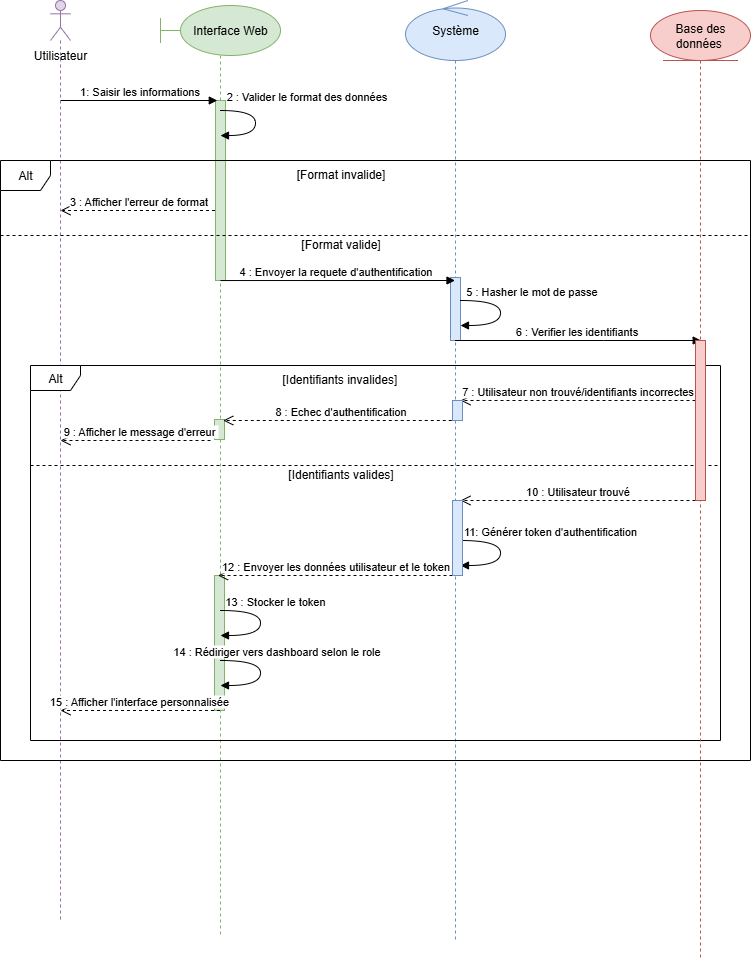

The diagram above was exported from draw.io. Its source (the exported page's mxGraphModel, read from the mxfile embedded in the PNG):
<mxGraphModel dx="1000" dy="572" grid="1" gridSize="10" guides="1" tooltips="1" connect="1" arrows="1" fold="1" page="1" pageScale="1" pageWidth="850" pageHeight="1100" math="0" shadow="0">
  <root>
    <mxCell id="0" />
    <mxCell id="1" parent="0" />
    <mxCell id="FRVEI2GgnjItFWLKHqry-69" value="&amp;nbsp; &amp;nbsp; &amp;nbsp; Interface Web" style="shape=umlLifeline;perimeter=lifelinePerimeter;whiteSpace=wrap;html=1;container=1;dropTarget=0;collapsible=0;recursiveResize=0;outlineConnect=0;portConstraint=eastwest;newEdgeStyle={&quot;curved&quot;:0,&quot;rounded&quot;:0};participant=umlBoundary;fillColor=#d5e8d4;strokeColor=#82b366;size=50;align=center;" parent="1" vertex="1">
      <mxGeometry x="180" y="45" width="120" height="930" as="geometry" />
    </mxCell>
    <mxCell id="FRVEI2GgnjItFWLKHqry-71" value="Système" style="shape=umlLifeline;perimeter=lifelinePerimeter;whiteSpace=wrap;html=1;container=1;dropTarget=0;collapsible=0;recursiveResize=0;outlineConnect=0;portConstraint=eastwest;newEdgeStyle={&quot;curved&quot;:0,&quot;rounded&quot;:0};participant=umlControl;fillColor=#dae8fc;strokeColor=#6c8ebf;size=60;" parent="1" vertex="1">
      <mxGeometry x="425" y="40" width="100" height="940" as="geometry" />
    </mxCell>
    <mxCell id="FRVEI2GgnjItFWLKHqry-102" value="" style="html=1;points=[[0,0,0,0,5],[0,1,0,0,-5],[1,0,0,0,5],[1,1,0,0,-5]];perimeter=orthogonalPerimeter;outlineConnect=0;targetShapes=umlLifeline;portConstraint=eastwest;newEdgeStyle={&quot;curved&quot;:0,&quot;rounded&quot;:0};fillColor=#dae8fc;strokeColor=#6c8ebf;" parent="FRVEI2GgnjItFWLKHqry-71" vertex="1">
      <mxGeometry x="45" y="277" width="10" height="63" as="geometry" />
    </mxCell>
    <mxCell id="FRVEI2GgnjItFWLKHqry-101" value="" style="html=1;points=[[0,0,0,0,5],[0,1,0,0,-5],[1,0,0,0,5],[1,1,0,0,-5]];perimeter=orthogonalPerimeter;outlineConnect=0;targetShapes=umlLifeline;portConstraint=eastwest;newEdgeStyle={&quot;curved&quot;:0,&quot;rounded&quot;:0};fillColor=#d5e8d4;strokeColor=#82b366;" parent="1" vertex="1">
      <mxGeometry x="235" y="140" width="10" height="180" as="geometry" />
    </mxCell>
    <mxCell id="aM9ryv3xv72pqoxQDRHE-7" value="1: Saisir les informations" style="html=1;verticalAlign=bottom;endArrow=block;edgeStyle=elbowEdgeStyle;elbow=vertical;curved=0;rounded=0;entryX=0.469;entryY=0.118;entryDx=0;entryDy=0;entryPerimeter=0;" parent="1" edge="1">
      <mxGeometry relative="1" as="geometry">
        <mxPoint x="80" y="140" as="sourcePoint" />
        <Array as="points">
          <mxPoint x="180.5" y="140" />
        </Array>
        <mxPoint x="236.77999999999997" y="140.86" as="targetPoint" />
      </mxGeometry>
    </mxCell>
    <mxCell id="FRVEI2GgnjItFWLKHqry-2" value="" style="shape=umlLifeline;perimeter=lifelinePerimeter;whiteSpace=wrap;html=1;container=1;dropTarget=0;collapsible=0;recursiveResize=0;outlineConnect=0;portConstraint=eastwest;newEdgeStyle={&quot;curved&quot;:0,&quot;rounded&quot;:0};participant=umlActor;fillColor=#e1d5e7;strokeColor=#9673a6;size=40;" parent="1" vertex="1">
      <mxGeometry x="70" y="40" width="20" height="920" as="geometry" />
    </mxCell>
    <mxCell id="FRVEI2GgnjItFWLKHqry-4" value="Utilisateur" style="text;html=1;align=center;verticalAlign=middle;whiteSpace=wrap;rounded=0;" parent="1" vertex="1">
      <mxGeometry x="50" y="80" width="60" height="30" as="geometry" />
    </mxCell>
    <mxCell id="FRVEI2GgnjItFWLKHqry-28" value="Alt" style="shape=umlFrame;whiteSpace=wrap;html=1;pointerEvents=0;recursiveResize=0;container=1;collapsible=0;width=50;" parent="1" vertex="1">
      <mxGeometry x="20" y="200" width="750" height="600" as="geometry" />
    </mxCell>
    <mxCell id="FRVEI2GgnjItFWLKHqry-29" value="[Format invalide]" style="text;align=center;html=1;" parent="FRVEI2GgnjItFWLKHqry-28" vertex="1">
      <mxGeometry width="100" height="20" relative="1" as="geometry">
        <mxPoint x="290" as="offset" />
      </mxGeometry>
    </mxCell>
    <mxCell id="FRVEI2GgnjItFWLKHqry-32" value="[Format valide]" style="text;align=center;html=1;" parent="FRVEI2GgnjItFWLKHqry-28" vertex="1">
      <mxGeometry x="290" y="70" width="100" height="20" as="geometry" />
    </mxCell>
    <mxCell id="FRVEI2GgnjItFWLKHqry-36" value="Alt" style="shape=umlFrame;whiteSpace=wrap;html=1;pointerEvents=0;recursiveResize=0;container=1;collapsible=0;width=50;height=25;" parent="FRVEI2GgnjItFWLKHqry-28" vertex="1">
      <mxGeometry x="30" y="205" width="690" height="375" as="geometry" />
    </mxCell>
    <mxCell id="eesvArauZO-OvxHeWWk1-4" value="" style="html=1;points=[[0,0,0,0,5],[0,1,0,0,-5],[1,0,0,0,5],[1,1,0,0,-5]];perimeter=orthogonalPerimeter;outlineConnect=0;targetShapes=umlLifeline;portConstraint=eastwest;newEdgeStyle={&quot;curved&quot;:0,&quot;rounded&quot;:0};fillColor=#d5e8d4;strokeColor=#82b366;" parent="FRVEI2GgnjItFWLKHqry-36" vertex="1">
      <mxGeometry x="184" y="210" width="10" height="135" as="geometry" />
    </mxCell>
    <mxCell id="eesvArauZO-OvxHeWWk1-1" value="" style="html=1;points=[[0,0,0,0,5],[0,1,0,0,-5],[1,0,0,0,5],[1,1,0,0,-5]];perimeter=orthogonalPerimeter;outlineConnect=0;targetShapes=umlLifeline;portConstraint=eastwest;newEdgeStyle={&quot;curved&quot;:0,&quot;rounded&quot;:0};fillColor=#d5e8d4;strokeColor=#82b366;" parent="FRVEI2GgnjItFWLKHqry-36" vertex="1">
      <mxGeometry x="184" y="54" width="10" height="20" as="geometry" />
    </mxCell>
    <mxCell id="FRVEI2GgnjItFWLKHqry-37" value="[Identifiants invalides]" style="text;html=1;" parent="FRVEI2GgnjItFWLKHqry-36" vertex="1">
      <mxGeometry width="100" height="20" relative="1" as="geometry">
        <mxPoint x="250" as="offset" />
      </mxGeometry>
    </mxCell>
    <mxCell id="FRVEI2GgnjItFWLKHqry-38" value="" style="line;strokeWidth=1;dashed=1;labelPosition=center;verticalLabelPosition=bottom;align=left;verticalAlign=top;spacingLeft=20;spacingTop=15;html=1;whiteSpace=wrap;" parent="FRVEI2GgnjItFWLKHqry-36" vertex="1">
      <mxGeometry y="95" width="690" height="10" as="geometry" />
    </mxCell>
    <mxCell id="FRVEI2GgnjItFWLKHqry-41" value="[Identifiants valides]" style="text;align=center;html=1;" parent="FRVEI2GgnjItFWLKHqry-36" vertex="1">
      <mxGeometry x="260" y="95" width="100" height="20" as="geometry" />
    </mxCell>
    <mxCell id="FRVEI2GgnjItFWLKHqry-51" value="8 : Echec d'authentification" style="html=1;verticalAlign=bottom;endArrow=open;dashed=1;endSize=8;curved=0;rounded=0;" parent="FRVEI2GgnjItFWLKHqry-36" edge="1">
      <mxGeometry relative="1" as="geometry">
        <mxPoint x="427.25" y="55" as="sourcePoint" />
        <mxPoint x="192.75" y="55" as="targetPoint" />
      </mxGeometry>
    </mxCell>
    <mxCell id="FRVEI2GgnjItFWLKHqry-52" value="9 : Afficher le message d'erreur&amp;nbsp;" style="html=1;verticalAlign=bottom;endArrow=open;dashed=1;endSize=8;curved=0;rounded=0;" parent="FRVEI2GgnjItFWLKHqry-36" edge="1">
      <mxGeometry x="-0.0667" relative="1" as="geometry">
        <mxPoint x="180" y="75" as="sourcePoint" />
        <mxPoint x="30" y="75" as="targetPoint" />
        <mxPoint as="offset" />
      </mxGeometry>
    </mxCell>
    <mxCell id="FRVEI2GgnjItFWLKHqry-55" value="12 : Envoyer les données utilisateur et le token" style="html=1;verticalAlign=bottom;endArrow=open;dashed=1;endSize=8;curved=0;rounded=0;" parent="FRVEI2GgnjItFWLKHqry-36" edge="1">
      <mxGeometry relative="1" as="geometry">
        <mxPoint x="422" y="210" as="sourcePoint" />
        <mxPoint x="187.5" y="210" as="targetPoint" />
      </mxGeometry>
    </mxCell>
    <mxCell id="FRVEI2GgnjItFWLKHqry-56" value="" style="html=1;align=left;spacingLeft=2;endArrow=block;rounded=0;edgeStyle=orthogonalEdgeStyle;rounded=0;curved=1;" parent="FRVEI2GgnjItFWLKHqry-36" edge="1">
      <mxGeometry relative="1" as="geometry">
        <mxPoint x="190" y="245" as="sourcePoint" />
        <Array as="points">
          <mxPoint x="230" y="245" />
          <mxPoint x="230" y="270" />
        </Array>
        <mxPoint x="190" y="270" as="targetPoint" />
      </mxGeometry>
    </mxCell>
    <mxCell id="FRVEI2GgnjItFWLKHqry-57" value="13 : Stocker le token&amp;nbsp;" style="edgeLabel;html=1;align=center;verticalAlign=middle;resizable=0;points=[];" parent="FRVEI2GgnjItFWLKHqry-56" vertex="1" connectable="0">
      <mxGeometry x="-0.1832" y="5" relative="1" as="geometry">
        <mxPoint x="10" y="-13" as="offset" />
      </mxGeometry>
    </mxCell>
    <mxCell id="FRVEI2GgnjItFWLKHqry-53" value="" style="html=1;align=left;spacingLeft=2;endArrow=block;rounded=0;edgeStyle=orthogonalEdgeStyle;rounded=0;curved=1;" parent="FRVEI2GgnjItFWLKHqry-36" edge="1">
      <mxGeometry relative="1" as="geometry">
        <mxPoint x="430" y="175" as="sourcePoint" />
        <Array as="points">
          <mxPoint x="470" y="175" />
          <mxPoint x="470" y="200" />
        </Array>
        <mxPoint x="430" y="200" as="targetPoint" />
      </mxGeometry>
    </mxCell>
    <mxCell id="FRVEI2GgnjItFWLKHqry-54" value="11: Générer token d'authentification&amp;nbsp;" style="edgeLabel;html=1;align=center;verticalAlign=middle;resizable=0;points=[];" parent="FRVEI2GgnjItFWLKHqry-53" vertex="1" connectable="0">
      <mxGeometry x="-0.1832" y="5" relative="1" as="geometry">
        <mxPoint x="45" y="-13" as="offset" />
      </mxGeometry>
    </mxCell>
    <mxCell id="FRVEI2GgnjItFWLKHqry-58" value="" style="html=1;align=left;spacingLeft=2;endArrow=block;rounded=0;edgeStyle=orthogonalEdgeStyle;rounded=0;curved=1;" parent="FRVEI2GgnjItFWLKHqry-36" edge="1">
      <mxGeometry relative="1" as="geometry">
        <mxPoint x="190" y="295" as="sourcePoint" />
        <Array as="points">
          <mxPoint x="230" y="295" />
          <mxPoint x="230" y="320" />
        </Array>
        <mxPoint x="190" y="320" as="targetPoint" />
      </mxGeometry>
    </mxCell>
    <mxCell id="FRVEI2GgnjItFWLKHqry-59" value="14 : Rédiriger vers dashboard selon le role" style="edgeLabel;html=1;align=center;verticalAlign=middle;resizable=0;points=[];" parent="FRVEI2GgnjItFWLKHqry-58" vertex="1" connectable="0">
      <mxGeometry x="-0.1832" y="5" relative="1" as="geometry">
        <mxPoint x="10" y="-13" as="offset" />
      </mxGeometry>
    </mxCell>
    <mxCell id="FRVEI2GgnjItFWLKHqry-60" value="15 : Afficher l'interface personnalisée&amp;nbsp;" style="html=1;verticalAlign=bottom;endArrow=open;dashed=1;endSize=8;curved=0;rounded=0;" parent="FRVEI2GgnjItFWLKHqry-36" edge="1">
      <mxGeometry relative="1" as="geometry">
        <mxPoint x="189.5" y="345" as="sourcePoint" />
        <mxPoint x="30" y="345" as="targetPoint" />
      </mxGeometry>
    </mxCell>
    <mxCell id="FRVEI2GgnjItFWLKHqry-97" value="7 : Utilisateur non trouvé/identifiants incorrectes" style="html=1;verticalAlign=bottom;endArrow=open;dashed=1;endSize=8;curved=0;rounded=0;" parent="FRVEI2GgnjItFWLKHqry-36" edge="1">
      <mxGeometry relative="1" as="geometry">
        <mxPoint x="665" y="35" as="sourcePoint" />
        <mxPoint x="430" y="35" as="targetPoint" />
      </mxGeometry>
    </mxCell>
    <mxCell id="FRVEI2GgnjItFWLKHqry-98" value="10 : Utilisateur trouvé" style="html=1;verticalAlign=bottom;endArrow=open;dashed=1;endSize=8;curved=0;rounded=0;" parent="FRVEI2GgnjItFWLKHqry-36" edge="1">
      <mxGeometry relative="1" as="geometry">
        <mxPoint x="665" y="135" as="sourcePoint" />
        <mxPoint x="430" y="135" as="targetPoint" />
      </mxGeometry>
    </mxCell>
    <mxCell id="eesvArauZO-OvxHeWWk1-3" value="" style="html=1;points=[[0,0,0,0,5],[0,1,0,0,-5],[1,0,0,0,5],[1,1,0,0,-5]];perimeter=orthogonalPerimeter;outlineConnect=0;targetShapes=umlLifeline;portConstraint=eastwest;newEdgeStyle={&quot;curved&quot;:0,&quot;rounded&quot;:0};fillColor=#dae8fc;strokeColor=#6c8ebf;" parent="FRVEI2GgnjItFWLKHqry-36" vertex="1">
      <mxGeometry x="422" y="135" width="10" height="75" as="geometry" />
    </mxCell>
    <mxCell id="eesvArauZO-OvxHeWWk1-2" value="" style="html=1;points=[[0,0,0,0,5],[0,1,0,0,-5],[1,0,0,0,5],[1,1,0,0,-5]];perimeter=orthogonalPerimeter;outlineConnect=0;targetShapes=umlLifeline;portConstraint=eastwest;newEdgeStyle={&quot;curved&quot;:0,&quot;rounded&quot;:0};fillColor=#dae8fc;strokeColor=#6c8ebf;" parent="FRVEI2GgnjItFWLKHqry-36" vertex="1">
      <mxGeometry x="422" y="35" width="10" height="20" as="geometry" />
    </mxCell>
    <mxCell id="FRVEI2GgnjItFWLKHqry-39" value="" style="line;strokeWidth=1;dashed=1;labelPosition=center;verticalLabelPosition=bottom;align=left;verticalAlign=top;spacingLeft=20;spacingTop=15;html=1;whiteSpace=wrap;" parent="FRVEI2GgnjItFWLKHqry-28" vertex="1">
      <mxGeometry y="70" width="750" height="10" as="geometry" />
    </mxCell>
    <mxCell id="FRVEI2GgnjItFWLKHqry-33" value="4 : Envoyer la requete d'authentification" style="html=1;verticalAlign=bottom;endArrow=block;edgeStyle=elbowEdgeStyle;elbow=vertical;curved=0;rounded=0;exitX=0.5;exitY=0.577;exitDx=0;exitDy=0;exitPerimeter=0;" parent="FRVEI2GgnjItFWLKHqry-28" target="FRVEI2GgnjItFWLKHqry-71" edge="1">
      <mxGeometry x="-0.0187" relative="1" as="geometry">
        <mxPoint x="220" y="120.03999999999974" as="sourcePoint" />
        <Array as="points">
          <mxPoint x="200" y="120" />
        </Array>
        <mxPoint x="485" y="120" as="targetPoint" />
        <mxPoint as="offset" />
      </mxGeometry>
    </mxCell>
    <mxCell id="FRVEI2GgnjItFWLKHqry-30" value="3 : Afficher l'erreur de format" style="html=1;verticalAlign=bottom;endArrow=open;dashed=1;endSize=8;curved=0;rounded=0;" parent="FRVEI2GgnjItFWLKHqry-28" edge="1">
      <mxGeometry relative="1" as="geometry">
        <mxPoint x="214.5" y="49.999999999999886" as="sourcePoint" />
        <mxPoint x="60" y="49.999999999999886" as="targetPoint" />
      </mxGeometry>
    </mxCell>
    <mxCell id="FRVEI2GgnjItFWLKHqry-95" value="6 : Verifier les identifiants" style="html=1;verticalAlign=bottom;endArrow=block;edgeStyle=elbowEdgeStyle;elbow=vertical;curved=0;rounded=0;" parent="FRVEI2GgnjItFWLKHqry-28" source="FRVEI2GgnjItFWLKHqry-71" edge="1">
      <mxGeometry x="-0.0187" relative="1" as="geometry">
        <mxPoint x="460.00352941176465" y="180" as="sourcePoint" />
        <Array as="points" />
        <mxPoint x="700.68" y="180" as="targetPoint" />
        <mxPoint as="offset" />
      </mxGeometry>
    </mxCell>
    <mxCell id="FRVEI2GgnjItFWLKHqry-12" value="" style="html=1;align=left;spacingLeft=2;endArrow=block;rounded=0;edgeStyle=orthogonalEdgeStyle;rounded=0;curved=1;exitX=1;exitY=0;exitDx=0;exitDy=5;exitPerimeter=0;" parent="1" edge="1">
      <mxGeometry relative="1" as="geometry">
        <mxPoint x="240" y="150" as="sourcePoint" />
        <Array as="points">
          <mxPoint x="275" y="150" />
          <mxPoint x="275" y="175" />
        </Array>
        <mxPoint x="240" y="175.04761904761892" as="targetPoint" />
      </mxGeometry>
    </mxCell>
    <mxCell id="FRVEI2GgnjItFWLKHqry-27" value="2 : Valider le format des données" style="edgeLabel;html=1;align=center;verticalAlign=middle;resizable=0;points=[];" parent="FRVEI2GgnjItFWLKHqry-12" vertex="1" connectable="0">
      <mxGeometry x="-0.1832" y="5" relative="1" as="geometry">
        <mxPoint x="45" y="-19" as="offset" />
      </mxGeometry>
    </mxCell>
    <mxCell id="FRVEI2GgnjItFWLKHqry-70" value="Base des données&amp;nbsp;" style="shape=umlLifeline;perimeter=lifelinePerimeter;whiteSpace=wrap;html=1;container=1;dropTarget=0;collapsible=0;recursiveResize=0;outlineConnect=0;portConstraint=eastwest;newEdgeStyle={&quot;curved&quot;:0,&quot;rounded&quot;:0};participant=umlEntity;fillColor=#f8cecc;strokeColor=#b85450;size=50;" parent="1" vertex="1">
      <mxGeometry x="670" y="50" width="100" height="950" as="geometry" />
    </mxCell>
    <mxCell id="FRVEI2GgnjItFWLKHqry-103" value="" style="html=1;points=[[0,0,0,0,5],[0,1,0,0,-5],[1,0,0,0,5],[1,1,0,0,-5]];perimeter=orthogonalPerimeter;outlineConnect=0;targetShapes=umlLifeline;portConstraint=eastwest;newEdgeStyle={&quot;curved&quot;:0,&quot;rounded&quot;:0};fillColor=#f8cecc;strokeColor=#b85450;" parent="FRVEI2GgnjItFWLKHqry-70" vertex="1">
      <mxGeometry x="45" y="330" width="10" height="160" as="geometry" />
    </mxCell>
    <mxCell id="FRVEI2GgnjItFWLKHqry-93" value="" style="html=1;align=left;spacingLeft=2;endArrow=block;rounded=0;edgeStyle=orthogonalEdgeStyle;rounded=0;curved=1;" parent="1" edge="1">
      <mxGeometry relative="1" as="geometry">
        <mxPoint x="480" y="340" as="sourcePoint" />
        <Array as="points">
          <mxPoint x="520" y="340" />
          <mxPoint x="520" y="365" />
        </Array>
        <mxPoint x="480" y="365" as="targetPoint" />
      </mxGeometry>
    </mxCell>
    <mxCell id="FRVEI2GgnjItFWLKHqry-94" value="5 : Hasher le mot de passe" style="edgeLabel;html=1;align=center;verticalAlign=middle;resizable=0;points=[];" parent="FRVEI2GgnjItFWLKHqry-93" vertex="1" connectable="0">
      <mxGeometry x="-0.1832" y="5" relative="1" as="geometry">
        <mxPoint x="25" y="-13" as="offset" />
      </mxGeometry>
    </mxCell>
  </root>
</mxGraphModel>